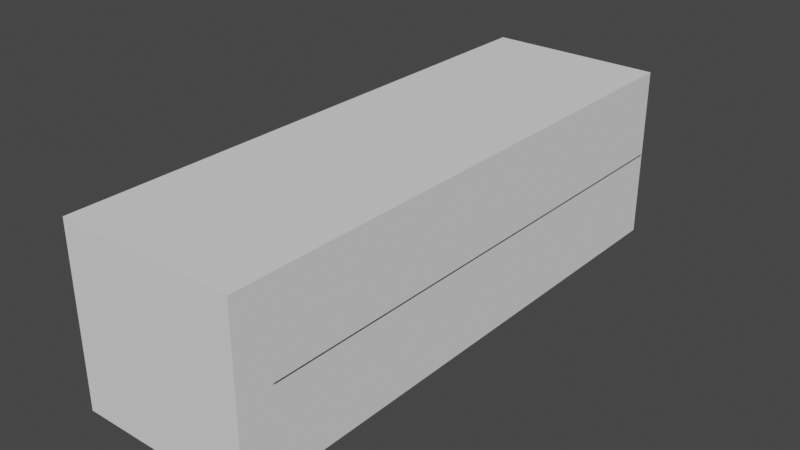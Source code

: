 # Source: Log.blend  (saved by Blender 3.4.6; exported with 4.5.12 LTS)
import bpy
from mathutils import Matrix  # noqa: F401  (used for matrix-valued properties, if any)

bpy.ops.wm.read_factory_settings(use_empty=True)
scene = bpy.context.scene
scene.name = 'Scene'

# ---- materials (node trees are filled in below, after node groups)
mat_log = bpy.data.materials.new('Log')
mat_log.use_transparent_shadow = False
mat_cuts = bpy.data.materials.new('Cuts')
mat_cuts.use_transparent_shadow = False
mat_inside = bpy.data.materials.new('Inside')
mat_inside.use_transparent_shadow = False

# ---- material node trees
mat_log.use_nodes = True; mat_log.node_tree.nodes.clear()
_N = mat_log.node_tree.nodes; _L = mat_log.node_tree.links
n0 = _N.new('ShaderNodeBsdfPrincipled'); n0.name = 'Principled BSDF'; n0.location = (10, 300)
n0.distribution = 'GGX'
n0.subsurface_method = 'RANDOM_WALK_SKIN'
n0.inputs[0].default_value = (0.1046, 0.05613, 0.0137, 1.0)
n0.inputs[3].default_value = 1.45
n0.inputs[27].default_value = (0.0, 0.0, 0.0, 1.0)
n0.inputs[28].default_value = 1.0
n1 = _N.new('ShaderNodeOutputMaterial'); n1.name = 'Material Output'; n1.location = (300, 300)
_L.new(n0.outputs[0], n1.inputs[0])
n1.is_active_output = True
mat_cuts.use_nodes = True; mat_cuts.node_tree.nodes.clear()
_N = mat_cuts.node_tree.nodes; _L = mat_cuts.node_tree.links
n0 = _N.new('ShaderNodeBsdfPrincipled'); n0.name = 'Principled BSDF'; n0.location = (10, 300)
n0.distribution = 'GGX'
n0.subsurface_method = 'RANDOM_WALK_SKIN'
n0.inputs[0].default_value = (0.1441, 0.07819, 0.01764, 1.0)
n0.inputs[3].default_value = 1.45
n0.inputs[27].default_value = (0.0, 0.0, 0.0, 1.0)
n0.inputs[28].default_value = 1.0
n1 = _N.new('ShaderNodeOutputMaterial'); n1.name = 'Material Output'; n1.location = (300, 300)
_L.new(n0.outputs[0], n1.inputs[0])
n1.is_active_output = True
mat_inside.use_nodes = True; mat_inside.node_tree.nodes.clear()
_N = mat_inside.node_tree.nodes; _L = mat_inside.node_tree.links
n0 = _N.new('ShaderNodeBsdfPrincipled'); n0.name = 'Principled BSDF'; n0.location = (10, 300)
n0.distribution = 'GGX'
n0.subsurface_method = 'RANDOM_WALK_SKIN'
n0.inputs[0].default_value = (0.305, 0.159, 0.0331, 1.0)
n0.inputs[3].default_value = 1.45
n0.inputs[27].default_value = (0.0, 0.0, 0.0, 1.0)
n0.inputs[28].default_value = 1.0
n1 = _N.new('ShaderNodeOutputMaterial'); n1.name = 'Material Output'; n1.location = (300, 300)
_L.new(n0.outputs[0], n1.inputs[0])
n1.is_active_output = True

# ---- world
world_world = bpy.data.worlds.new('World'); scene.world = world_world
world_world.use_nodes = True; world_world.node_tree.nodes.clear()
_N = world_world.node_tree.nodes; _L = world_world.node_tree.links
n0 = _N.new('ShaderNodeOutputWorld'); n0.name = 'World Output'; n0.location = (300, 300)
n1 = _N.new('ShaderNodeBackground'); n1.name = 'Background'; n1.location = (10, 300)
n1.inputs[0].default_value = (0.05088, 0.05088, 0.05088, 1.0)
_L.new(n1.outputs[0], n0.inputs[0])
n0.is_active_output = True
world_world.color = (0.05088, 0.05088, 0.05088)
world_world.use_sun_shadow = False
world_world.sun_shadow_jitter_overblur = 0.0

# ---- meshes
me_cylinder_002 = bpy.data.meshes.new('Cylinder.002')
me_cylinder_002.from_pydata([(0.003481, 1.582, 0.08053), (0.003481, -1.769, 0.08053), (0.02559, 1.582, 0.07762), (0.02559, -1.769, 0.07762), (0.04619, 1.582, 0.06909), (0.04619, -1.769, 0.06909), (0.06389, 1.582, 0.05551), (0.06389, -1.769, 0.05551), (0.07746, 1.582, 0.03782), (0.07746, -1.769, 0.03782), (0.08599, 1.582, 0.01722), (0.08599, -1.769, 0.01722), (0.08891, 1.582, -0.004893), (0.08891, -1.769, -0.004893), (0.08599, 1.582, -0.027), (0.08599, -1.769, -0.027), (0.07746, 1.582, -0.04761), (0.07746, -1.769, -0.04761), (0.06389, 1.582, -0.0653), (0.06389, -1.769, -0.0653), (0.04619, 1.582, -0.07887), (0.04619, -1.769, -0.07887), (0.02559, 1.582, -0.08741), (0.02559, -1.769, -0.08741), (0.003481, 1.582, -0.09032), (0.003481, -1.769, -0.09032), (-0.01863, 1.582, -0.08741), (-0.01863, -1.769, -0.08741), (-0.03923, 1.582, -0.07887), (-0.03923, -1.769, -0.07887), (-0.05692, 1.582, -0.0653), (-0.05692, -1.769, -0.0653), (-0.0705, 1.582, -0.04761), (-0.0705, -1.769, -0.04761), (-0.07903, 1.582, -0.027), (-0.07903, -1.769, -0.027), (-0.08195, 1.582, -0.004893), (-0.08195, -1.769, -0.004893), (-0.07903, 1.582, 0.01722), (-0.07903, -1.769, 0.01722), (-0.0705, 1.582, 0.03782), (-0.0705, -1.769, 0.03782), (-0.05692, 1.582, 0.05551), (-0.05692, -1.769, 0.05551), (-0.03923, 1.582, 0.06909), (-0.03923, -1.769, 0.06909), (-0.01863, 1.582, 0.07762), (-0.01863, -1.769, 0.07762), (0.003481, 0.9118, 0.5238), (0.003481, 0.2416, 0.5238), (0.003481, -0.4287, 0.5238), (0.003481, -1.099, 0.5238), (0.1403, -1.099, 0.5058), (0.1403, -0.4287, 0.5058), (0.1403, 0.2416, 0.5058), (0.1403, 0.9118, 0.5058), (0.2678, -1.099, 0.453), (0.2678, -0.4287, 0.453), (0.2678, 0.2416, 0.453), (0.2678, 0.9118, 0.453), (0.3773, -1.099, 0.369), (0.3773, -0.4287, 0.369), (0.3773, 0.2416, 0.369), (0.3773, 0.9118, 0.369), (0.4614, -1.099, 0.2595), (0.4614, -0.4287, 0.2595), (0.4614, 0.2416, 0.2595), (0.4614, 0.9118, 0.2595), (0.5142, -1.099, 0.1319), (0.5142, -0.4287, 0.1319), (0.5142, 0.2416, 0.1319), (0.5142, 0.9118, 0.1319), (0.5322, -1.099, -0.004893), (0.5322, -0.4287, -0.004893), (0.5322, 0.2416, -0.004893), (0.5322, 0.9118, -0.004893), (0.5142, -1.099, -0.1417), (0.5142, -0.4287, -0.1417), (0.5142, 0.2416, -0.1417), (0.5142, 0.9118, -0.1417), (0.4614, -1.099, -0.2692), (0.4614, -0.4287, -0.2692), (0.4614, 0.2416, -0.2692), (0.4614, 0.9118, -0.2692), (0.3773, -1.099, -0.3787), (0.3773, -0.4287, -0.3787), (0.3773, 0.2416, -0.3787), (0.3773, 0.9118, -0.3787), (0.2678, -1.099, -0.4628), (0.2678, -0.4287, -0.4628), (0.2678, 0.2416, -0.4628), (0.2678, 0.9118, -0.4628), (0.1403, -1.099, -0.5156), (0.1403, -0.4287, -0.5156), (0.1403, 0.2416, -0.5156), (0.1403, 0.9118, -0.5156), (0.003481, -1.099, -0.5336), (0.003481, -0.4287, -0.5336), (0.003481, 0.2416, -0.5336), (0.003481, 0.9118, -0.5336), (-0.1334, -1.099, -0.5156), (-0.1334, -0.4287, -0.5156), (-0.1334, 0.2416, -0.5156), (-0.1334, 0.9118, -0.5156), (-0.2609, -1.099, -0.4628), (-0.2609, -0.4287, -0.4628), (-0.2609, 0.2416, -0.4628), (-0.2609, 0.9118, -0.4628), (-0.3704, -1.099, -0.3787), (-0.3704, -0.4287, -0.3787), (-0.3704, 0.2416, -0.3787), (-0.3704, 0.9118, -0.3787), (-0.4544, -1.099, -0.2692), (-0.4544, -0.4287, -0.2692), (-0.4544, 0.2416, -0.2692), (-0.4544, 0.9118, -0.2692), (-0.5072, -1.099, -0.1417), (-0.5072, -0.4287, -0.1417), (-0.5072, 0.2416, -0.1417), (-0.5072, 0.9118, -0.1417), (-0.5252, -1.099, -0.004893), (-0.5252, -0.4287, -0.004893), (-0.5252, 0.2416, -0.004893), (-0.5252, 0.9118, -0.004893), (-0.5072, -1.099, 0.1319), (-0.5072, -0.4287, 0.1319), (-0.5072, 0.2416, 0.1319), (-0.5072, 0.9118, 0.1319), (-0.4544, -1.099, 0.2595), (-0.4544, -0.4287, 0.2595), (-0.4544, 0.2416, 0.2595), (-0.4544, 0.9118, 0.2595), (-0.3704, -1.099, 0.369), (-0.3704, -0.4287, 0.369), (-0.3704, 0.2416, 0.369), (-0.3704, 0.9118, 0.369), (-0.2609, -1.099, 0.453), (-0.2609, -0.4287, 0.453), (-0.2609, 0.2416, 0.453), (-0.2609, 0.9118, 0.453), (-0.1334, -1.099, 0.5058), (-0.1334, -0.4287, 0.5058), (-0.1334, 0.2416, 0.5058), (-0.1334, 0.9118, 0.5058), (0.003481, 1.582, 0.4622), (0.1244, 1.582, 0.4463), (0.1244, -1.769, 0.4463), (0.003481, -1.769, 0.4622), (0.237, 1.582, 0.3996), (0.3337, 1.582, 0.3254), (0.3337, -1.769, 0.3254), (0.408, 1.582, 0.2286), (0.408, -1.769, 0.2286), (0.4546, 1.582, 0.116), (0.4546, -1.769, 0.116), (0.4706, 1.582, -0.004893), (0.4546, -1.769, -0.1258), (0.408, 1.582, -0.2384), (0.408, -1.769, -0.2384), (0.3337, 1.582, -0.3352), (0.237, 1.582, -0.4094), (0.237, -1.769, -0.4094), (0.1244, 1.582, -0.456), (0.1244, -1.769, -0.456), (0.003481, -1.769, -0.472), (-0.1174, 1.582, -0.456), (-0.2301, -1.769, -0.4094), (-0.3268, 1.582, -0.3352), (-0.3268, -1.769, -0.3352), (-0.401, 1.582, -0.2384), (-0.401, -1.769, -0.2384), (-0.4477, 1.582, -0.1258), (-0.4636, -1.769, -0.004893), (-0.4477, 1.582, 0.116), (-0.4477, -1.769, 0.116), (-0.401, 1.582, 0.2286), (-0.401, -1.769, 0.2286), (-0.3268, 1.582, 0.3254), (-0.3268, -1.769, 0.3254), (-0.2301, 1.582, 0.3996), (-0.1174, -1.769, 0.4463), (0.003481, 1.582, 0.2722), (0.07519, 1.582, 0.2627), (0.07519, -1.769, 0.2627), (0.003481, -1.769, 0.2722), (0.142, 1.582, 0.2351), (0.142, -1.769, 0.2351), (0.1994, 1.582, 0.191), (0.1994, -1.769, 0.191), (0.2434, 1.582, 0.1336), (0.2434, -1.769, 0.1336), (0.2711, 1.582, 0.06682), (0.2711, -1.769, 0.06682), (0.2805, 1.582, -0.004893), (0.2805, -1.769, -0.004893), (0.2711, 1.582, -0.0766), (0.2711, -1.769, -0.0766), (0.2434, 1.582, -0.1434), (0.2434, -1.769, -0.1434), (0.1994, 1.582, -0.2008), (0.1994, -1.769, -0.2008), (0.142, 1.582, -0.2448), (0.142, -1.769, -0.2448), (0.07519, 1.582, -0.2725), (0.07519, -1.769, -0.2725), (0.003481, 1.582, -0.282), (0.003481, -1.769, -0.282), (-0.06823, 1.582, -0.2725), (-0.06823, -1.769, -0.2725), (-0.1351, 1.582, -0.2448), (-0.1351, -1.769, -0.2448), (-0.1924, 1.582, -0.2008), (-0.1924, -1.769, -0.2008), (-0.2365, 1.582, -0.1434), (-0.2365, -1.769, -0.1434), (-0.2641, 1.582, -0.0766), (-0.2641, -1.769, -0.0766), (-0.2736, 1.582, -0.004893), (-0.2736, -1.769, -0.004893), (-0.2641, 1.582, 0.06682), (-0.2641, -1.769, 0.06682), (-0.2365, 1.582, 0.1336), (-0.2365, -1.769, 0.1336), (-0.1924, 1.582, 0.191), (-0.1924, -1.769, 0.191), (-0.1351, 1.582, 0.2351), (-0.1351, -1.769, 0.2351), (-0.06823, 1.582, 0.2627), (-0.06823, -1.769, 0.2627), (0.2678, -1.558, 0.453), (0.5322, -1.555, -0.004893), (0.3773, -1.508, -0.3787), (-0.1334, -1.548, -0.5156), (-0.5072, -1.477, -0.1417), (-0.2609, -1.556, 0.453), (0.003481, -1.672, 0.5238), (0.4614, -1.669, 0.2595), (-0.3704, -1.675, -0.3787), (-0.4544, -1.659, 0.2595), (-0.1334, 1.358, 0.5058), (-0.5252, 1.376, -0.004893), (-0.4544, 1.458, 0.2595), (0.2678, 1.429, 0.453), (0.4614, 1.447, 0.2595), (0.5142, 1.37, -0.1417), (0.3773, 1.496, -0.3787), (0.003481, 1.381, -0.5336), (-0.2609, 1.301, -0.4628), (-0.4544, 1.488, -0.2692), (0.08541, 1.582, 0.3009), (0.003481, 1.582, 0.3116), (0.1617, 1.582, 0.2692), (0.2273, 1.582, 0.2189), (0.2776, 1.582, 0.1534), (0.3092, 1.582, 0.07703), (0.32, 1.582, -0.004893), (0.2776, 1.582, -0.1632), (0.2273, 1.582, -0.2287), (0.1617, 1.582, -0.279), (0.08541, 1.582, -0.3106), (-0.07845, 1.582, -0.3106), (-0.2203, 1.582, -0.2287), (-0.2706, 1.582, -0.1632), (-0.3023, 1.582, -0.08682), (-0.3023, 1.582, 0.07703), (-0.2706, 1.582, 0.1534), (-0.2203, 1.582, 0.2189), (-0.1548, 1.582, 0.2692), (-0.07845, 1.582, 0.3009), (0.3092, 1.582, -0.08682), (0.003481, 1.582, -0.3214), (-0.1548, 1.582, -0.279), (-0.3131, 1.582, -0.004893), (0.003481, 1.582, 0.5136), (0.003481, 1.572, 0.5238), (0.1403, 1.572, 0.5058), (0.1377, 1.582, 0.496), (0.1403, -1.759, 0.5058), (0.1377, -1.769, 0.496), (0.3773, 1.572, 0.369), (0.3701, 1.582, 0.3618), (0.3701, -1.769, 0.3618), (0.3773, -1.759, 0.369), (0.5043, 1.582, 0.1293), (0.5142, 1.572, 0.1319), (0.5142, -1.759, 0.1319), (0.5043, -1.769, 0.1293), (0.5322, 1.572, -0.004893), (0.522, 1.582, -0.004893), (0.5142, -1.759, -0.1417), (0.5043, -1.769, -0.1391), (0.4614, 1.572, -0.2692), (0.4525, 1.582, -0.2642), (0.4525, -1.769, -0.2642), (0.4614, -1.759, -0.2692), (0.2627, 1.582, -0.4539), (0.2678, 1.572, -0.4628), (0.2678, -1.759, -0.4628), (0.2627, -1.769, -0.4539), (0.1403, 1.572, -0.5156), (0.1377, 1.582, -0.5057), (0.1377, -1.769, -0.5057), (0.1403, -1.759, -0.5156), (0.003481, -1.769, -0.5234), (0.003481, -1.759, -0.5336), (-0.1334, 1.572, -0.5156), (-0.1307, 1.582, -0.5057), (-0.2558, -1.769, -0.4539), (-0.2609, -1.759, -0.4628), (-0.3704, 1.572, -0.3787), (-0.3632, 1.582, -0.3715), (-0.4544, -1.759, -0.2692), (-0.4456, -1.769, -0.2642), (-0.4974, 1.582, -0.1391), (-0.5072, 1.572, -0.1417), (-0.5252, -1.759, -0.004893), (-0.515, -1.769, -0.004893), (-0.5072, 1.572, 0.1319), (-0.4974, 1.582, 0.1293), (-0.4974, -1.769, 0.1293), (-0.5072, -1.759, 0.1319), (-0.3632, 1.582, 0.3618), (-0.3704, 1.572, 0.369), (-0.3704, -1.759, 0.369), (-0.3632, -1.769, 0.3618), (-0.2609, 1.572, 0.453), (-0.2558, 1.582, 0.4442), (-0.1307, -1.769, 0.496), (-0.1334, -1.759, 0.5058), (0.2436, -1.769, 0.4109), (0.2305, -1.769, 0.3884), (0.3423, -1.769, -0.3437), (0.3253, -1.769, -0.3267), (-0.1208, -1.769, -0.4684), (-0.1141, -1.769, -0.4438), (0.3181, -1.769, 0.4017), (0.3183, -1.759, 0.4143), (0.1983, -1.769, 0.4708), (0.2091, -1.759, 0.4773), (0.4836, -1.769, -0.004864), (0.4577, -1.769, -0.004893), (0.5128, -1.769, -0.07488), (0.5238, -1.759, -0.06885), (0.5128, -1.769, 0.06509), (0.5238, -1.759, 0.05907), (0.3029, -1.769, -0.4231), (0.3145, -1.759, -0.427), (0.4217, -1.769, -0.3044), (0.4256, -1.759, -0.3159), (-0.1979, -1.769, -0.4779), (-0.195, -1.759, -0.4901), (-0.05864, -1.769, -0.5152), (-0.06722, -1.759, -0.5243), (-0.4589, -1.769, -0.1288), (-0.4366, -1.769, -0.1228), (-0.5097, -1.769, -0.04572), (-0.5188, -1.759, -0.05343), (-0.4613, -1.769, -0.2261), (-0.4731, -1.759, -0.224), (-0.2236, -1.769, 0.3885), (-0.2366, -1.769, 0.4109), (-0.1908, -1.769, 0.4711), (-0.2016, -1.759, 0.4776), (-0.3115, -1.769, 0.4014), (-0.3118, -1.759, 0.4139), (0.03714, -1.769, 0.5092), (0.0308, -1.759, 0.5202), (-0.03018, -1.769, 0.5092), (-0.02384, -1.759, 0.5202), (0.003481, -1.769, 0.5067), (0.003481, -1.769, 0.4797), (0.4224, -1.769, 0.237), (0.4458, -1.769, 0.2505), (0.4659, -1.769, 0.2222), (0.4722, -1.759, 0.2332), (0.4313, -1.769, 0.282), (0.4441, -1.759, 0.282), (-0.3398, -1.769, -0.3482), (-0.3589, -1.769, -0.3673), (-0.3833, -1.769, -0.3453), (-0.3866, -1.759, -0.3576), (-0.3369, -1.769, -0.3917), (-0.3492, -1.759, -0.395), (-0.4126, -1.769, 0.2353), (-0.436, -1.769, 0.2489), (-0.4224, -1.769, 0.2846), (-0.4351, -1.759, 0.2846), (-0.4601, -1.769, 0.2192), (-0.4665, -1.759, 0.2302), (-0.1987, 1.582, 0.4678), (-0.1959, 1.572, 0.4799), (-0.05774, 1.582, 0.5056), (-0.06626, 1.572, 0.5146), (-0.1207, 1.582, 0.4586), (-0.1141, 1.582, 0.4341), (-0.5061, 1.582, -0.07243), (-0.5171, 1.572, -0.06628), (-0.5061, 1.582, 0.06265), (-0.5171, 1.572, 0.05649), (-0.4769, 1.582, -0.004893), (-0.4505, 1.582, -0.004893), (-0.4617, 1.582, 0.2153), (-0.4681, 1.572, 0.2263), (-0.4198, 1.582, 0.2879), (-0.4326, 1.572, 0.2879), (-0.4324, 1.582, 0.2468), (-0.409, 1.582, 0.2332), (0.2152, 1.582, 0.4638), (0.2262, 1.572, 0.4702), (0.3036, 1.582, 0.4128), (0.3036, 1.572, 0.4256), (0.2506, 1.582, 0.423), (0.237, 1.582, 0.3996), (0.4246, 1.582, 0.2908), (0.4373, 1.572, 0.2908), (0.4701, 1.582, 0.212), (0.4765, 1.572, 0.223), (0.4362, 1.582, 0.245), (0.4128, 1.582, 0.2314), (0.5135, 1.582, -0.06976), (0.5225, 1.572, -0.07846), (0.4776, 1.582, -0.2037), (0.4897, 1.572, -0.2007), (0.4673, 1.582, -0.1292), (0.4422, 1.582, -0.1224), (0.3885, 1.582, -0.3475), (0.3919, 1.572, -0.3598), (0.3461, 1.582, -0.3899), (0.3584, 1.572, -0.3933), (0.3679, 1.582, -0.3693), (0.3487, 1.582, -0.3502), (0.06951, 1.582, -0.5147), (0.06326, 1.572, -0.5257), (-0.06255, 1.582, -0.5147), (-0.0563, 1.572, -0.5257), (0.003477, 1.582, -0.4854), (0.003481, 1.582, -0.4587), (-0.1719, 1.582, -0.4887), (-0.1818, 1.572, -0.4955), (-0.3278, 1.582, -0.3987), (-0.3287, 1.572, -0.4107), (-0.2359, 1.582, -0.4195), (-0.2243, 1.582, -0.3993), (-0.4256, 1.582, -0.2902), (-0.4383, 1.572, -0.2902), (-0.4581, 1.582, -0.2339), (-0.4645, 1.572, -0.2449), (-0.4406, 1.582, -0.2613), (-0.4172, 1.582, -0.2478)], [], [(183, 186, 330, 146), (60, 282, 376, 236, 64), (147, 146, 278, 365, 370), (287, 75, 79, 244, 420), (416, 243, 67, 71, 284), (76, 289, 294, 80), (152, 154, 286, 373, 371), (72, 230, 342, 289, 76), (88, 297, 302, 92), (158, 332, 347, 293), (84, 231, 346, 297, 88), (96, 304, 352, 232, 100), (104, 308, 382, 237, 108), (164, 334, 351, 303), (314, 119, 123, 240, 396), (309, 111, 115, 248, 444), (120, 315, 320, 124), (168, 170, 312, 379, 377), (116, 233, 356, 315, 120), (325, 139, 143, 239, 390), (174, 176, 383, 387, 319), (140, 328, 368, 235, 51), (3, 1, 47, 45, 43, 41, 39, 37, 35, 33, 31, 29, 27, 25, 23, 21, 19, 17, 15, 13, 11, 9, 7, 5), (176, 178, 324, 385, 383), (359, 180, 327, 361), (0, 2, 4, 6, 8, 10, 12, 14, 16, 18, 20, 22, 24, 26, 28, 30, 32, 34, 36, 38, 40, 42, 44, 46), (392, 239, 143, 48, 274), (143, 142, 49, 48), (142, 141, 50, 49), (141, 140, 51, 50), (275, 55, 59, 242, 408), (139, 138, 142, 143), (138, 137, 141, 142), (137, 136, 140, 141), (179, 177, 321, 326), (135, 134, 138, 139), (134, 133, 137, 138), (133, 132, 136, 137), (128, 238, 386, 323, 132), (131, 130, 134, 135), (130, 129, 133, 134), (129, 128, 132, 133), (322, 135, 139, 325), (127, 126, 130, 131), (126, 125, 129, 130), (125, 124, 128, 129), (398, 240, 123, 127, 317), (123, 122, 126, 127), (122, 121, 125, 126), (121, 120, 124, 125), (175, 173, 318, 401, 406), (119, 118, 122, 123), (118, 117, 121, 122), (117, 116, 120, 121), (400, 171, 313, 395), (115, 114, 118, 119), (114, 113, 117, 118), (113, 112, 116, 117), (172, 174, 319, 316), (111, 110, 114, 115), (110, 109, 113, 114), (109, 108, 112, 113), (440, 247, 107, 111, 309), (107, 106, 110, 111), (106, 105, 109, 110), (105, 104, 108, 109), (169, 167, 310, 443, 448), (103, 102, 106, 107), (102, 101, 105, 106), (101, 100, 104, 105), (434, 246, 99, 103, 305), (99, 98, 102, 103), (98, 97, 101, 102), (97, 96, 100, 101), (442, 165, 306, 437), (95, 94, 98, 99), (94, 93, 97, 98), (93, 92, 96, 97), (162, 160, 295, 300), (91, 90, 94, 95), (90, 89, 93, 94), (89, 88, 92, 93), (161, 163, 301, 298), (87, 86, 90, 91), (86, 85, 89, 90), (85, 84, 88, 89), (296, 91, 95, 299), (83, 82, 86, 87), (82, 81, 85, 86), (81, 80, 84, 85), (422, 244, 79, 83, 291), (79, 78, 82, 83), (78, 77, 81, 82), (77, 76, 80, 81), (159, 157, 292, 425, 430), (75, 74, 78, 79), (74, 73, 77, 78), (73, 72, 76, 77), (155, 153, 283, 288), (71, 70, 74, 75), (70, 69, 73, 74), (69, 68, 72, 73), (64, 236, 374, 285, 68), (67, 66, 70, 71), (66, 65, 69, 70), (65, 64, 68, 69), (284, 71, 75, 287), (63, 62, 66, 67), (62, 61, 65, 66), (61, 60, 64, 65), (410, 242, 59, 63, 279), (59, 58, 62, 63), (58, 57, 61, 62), (57, 56, 60, 61), (151, 149, 280, 413, 418), (55, 54, 58, 59), (54, 53, 57, 58), (53, 52, 56, 57), (144, 394, 391, 273), (48, 49, 54, 55), (49, 50, 53, 54), (50, 51, 52, 53), (274, 48, 55, 275), (146, 330, 337, 278), (148, 145, 276, 407, 412), (150, 152, 371, 375, 281), (149, 148, 412, 409, 280), (154, 340, 343, 286), (153, 151, 418, 415, 283), (291, 83, 87, 245, 426), (424, 155, 288, 419), (340, 156, 290, 341), (157, 424, 421, 292), (299, 95, 99, 246, 432), (160, 159, 430, 427, 295), (332, 161, 298, 345), (436, 162, 300, 431), (92, 302, 304, 96), (166, 168, 377, 381, 307), (165, 436, 433, 306), (170, 354, 357, 312), (167, 442, 439, 310), (317, 127, 131, 241, 402), (171, 169, 448, 445, 313), (354, 172, 316, 355), (173, 400, 397, 318), (178, 359, 363, 324), (177, 175, 406, 403, 321), (180, 147, 370, 367, 327), (394, 179, 326, 389), (249, 250, 144, 145), (184, 183, 146, 147), (251, 249, 145, 148), (186, 188, 150, 330), (252, 251, 148, 149), (329, 336, 229, 338), (253, 252, 149, 151), (188, 190, 152, 150), (254, 253, 151, 153), (190, 192, 154, 152), (255, 254, 153, 155), (339, 342, 230, 344), (429, 426, 245, 428), (192, 194, 340, 154), (269, 255, 155, 424), (196, 198, 158, 156), (257, 256, 157, 159), (200, 202, 161, 332), (258, 257, 159, 160), (331, 346, 231, 348), (259, 258, 160, 162), (202, 204, 163, 161), (441, 438, 247, 440), (204, 206, 164, 163), (270, 259, 162, 436), (208, 210, 166, 334), (261, 271, 442, 167), (333, 350, 232, 352), (447, 444, 248, 446), (210, 212, 168, 166), (262, 261, 167, 169), (212, 214, 170, 168), (263, 262, 169, 171), (353, 356, 233, 358), (264, 272, 400, 173), (214, 216, 354, 170), (405, 402, 241, 404), (218, 220, 174, 172), (265, 264, 173, 175), (220, 222, 176, 174), (266, 265, 175, 177), (222, 224, 178, 176), (267, 266, 177, 179), (226, 228, 180, 359), (250, 268, 394, 144), (369, 366, 235, 368), (399, 396, 240, 398), (228, 184, 147, 180), (2, 0, 181, 182), (1, 3, 183, 184), (4, 2, 182, 185), (3, 5, 186, 183), (6, 4, 185, 187), (5, 7, 188, 186), (8, 6, 187, 189), (7, 9, 190, 188), (10, 8, 189, 191), (9, 11, 192, 190), (12, 10, 191, 193), (11, 13, 194, 192), (14, 12, 193, 195), (13, 15, 196, 194), (16, 14, 195, 197), (15, 17, 198, 196), (18, 16, 197, 199), (17, 19, 200, 198), (20, 18, 199, 201), (19, 21, 202, 200), (22, 20, 201, 203), (21, 23, 204, 202), (24, 22, 203, 205), (23, 25, 206, 204), (26, 24, 205, 207), (25, 27, 208, 206), (28, 26, 207, 209), (27, 29, 210, 208), (30, 28, 209, 211), (29, 31, 212, 210), (32, 30, 211, 213), (31, 33, 214, 212), (34, 32, 213, 215), (33, 35, 216, 214), (36, 34, 215, 217), (35, 37, 218, 216), (38, 36, 217, 219), (37, 39, 220, 218), (40, 38, 219, 221), (39, 41, 222, 220), (42, 40, 221, 223), (41, 43, 224, 222), (44, 42, 223, 225), (43, 45, 226, 224), (46, 44, 225, 227), (45, 47, 228, 226), (0, 46, 227, 181), (47, 1, 184, 228), (198, 200, 332, 158), (52, 277, 338, 229, 56), (216, 218, 172, 354), (68, 285, 344, 230, 72), (206, 208, 334, 164), (428, 245, 87, 91, 296), (194, 196, 156, 340), (305, 103, 107, 247, 438), (360, 362, 234, 364), (112, 311, 358, 233, 116), (224, 226, 359, 178), (132, 323, 364, 234, 136), (372, 374, 236, 376), (279, 63, 67, 243, 414), (378, 380, 237, 382), (330, 150, 281, 335), (384, 386, 238, 388), (334, 166, 307, 349), (393, 390, 239, 392), (404, 241, 131, 135, 322), (268, 267, 179, 394), (136, 234, 362, 328, 140), (411, 408, 242, 410), (446, 248, 115, 119, 314), (272, 263, 171, 400), (124, 320, 388, 238, 128), (51, 235, 366, 277, 52), (271, 260, 165, 442), (56, 229, 336, 282, 60), (260, 270, 436, 165), (156, 158, 293, 290), (435, 432, 246, 434), (80, 294, 348, 231, 84), (256, 269, 424, 157), (163, 164, 303, 301), (423, 420, 244, 422), (100, 232, 350, 308, 104), (417, 414, 243, 416), (108, 237, 380, 311, 112), (181, 227, 268, 250), (227, 225, 267, 268), (225, 223, 266, 267), (223, 221, 265, 266), (221, 219, 264, 265), (219, 217, 272, 264), (217, 215, 263, 272), (215, 213, 262, 263), (213, 211, 261, 262), (211, 209, 271, 261), (209, 207, 260, 271), (207, 205, 270, 260), (205, 203, 259, 270), (203, 201, 258, 259), (201, 199, 257, 258), (199, 197, 256, 257), (197, 195, 269, 256), (195, 193, 255, 269), (193, 191, 254, 255), (191, 189, 253, 254), (189, 187, 252, 253), (187, 185, 251, 252), (185, 182, 249, 251), (182, 181, 250, 249), (274, 275, 276, 273), (284, 287, 288, 283), (294, 289, 290, 293), (296, 299, 300, 295), (302, 297, 298, 301), (304, 302, 301, 303), (320, 315, 316, 319), (322, 325, 326, 321), (338, 277, 278, 337), (335, 281, 282, 336), (343, 340, 339, 344), (340, 341, 342, 339), (344, 285, 286, 343), (341, 290, 289, 342), (348, 294, 293, 347), (345, 298, 297, 346), (352, 304, 303, 351), (349, 307, 308, 350), (357, 354, 353, 358), (354, 355, 356, 353), (358, 311, 312, 357), (355, 316, 315, 356), (363, 359, 360, 364), (359, 361, 362, 360), (364, 323, 324, 363), (361, 327, 328, 362), (370, 365, 366, 369), (367, 370, 369, 368), (277, 366, 365, 278), (327, 367, 368, 328), (375, 371, 372, 376), (371, 373, 374, 372), (376, 282, 281, 375), (373, 286, 285, 374), (381, 377, 378, 382), (377, 379, 380, 378), (382, 308, 307, 381), (379, 312, 311, 380), (387, 383, 384, 388), (383, 385, 386, 384), (388, 320, 319, 387), (385, 324, 323, 386), (394, 389, 390, 393), (391, 394, 393, 392), (325, 390, 389, 326), (273, 391, 392, 274), (337, 330, 329, 338), (330, 335, 336, 329), (347, 332, 331, 348), (332, 345, 346, 331), (351, 334, 333, 352), (334, 349, 350, 333), (400, 395, 396, 399), (397, 400, 399, 398), (314, 396, 395, 313), (318, 397, 398, 317), (406, 401, 402, 405), (403, 406, 405, 404), (317, 402, 401, 318), (321, 403, 404, 322), (412, 407, 408, 411), (409, 412, 411, 410), (275, 408, 407, 276), (280, 409, 410, 279), (418, 413, 414, 417), (415, 418, 417, 416), (279, 414, 413, 280), (283, 415, 416, 284), (424, 419, 420, 423), (421, 424, 423, 422), (287, 420, 419, 288), (292, 421, 422, 291), (430, 425, 426, 429), (427, 430, 429, 428), (291, 426, 425, 292), (295, 427, 428, 296), (436, 431, 432, 435), (433, 436, 435, 434), (299, 432, 431, 300), (306, 433, 434, 305), (442, 437, 438, 441), (439, 442, 441, 440), (305, 438, 437, 306), (310, 439, 440, 309), (448, 443, 444, 447), (445, 448, 447, 446), (309, 444, 443, 310), (313, 445, 446, 314), (145, 144, 273, 276)])
me_cylinder_002.polygons.foreach_set('material_index', [2, 0, 0, 0, 0, 0, 0, 0, 0, 0, 0, 0, 0, 0, 0, 0, 0, 0, 0, 0, 0, 0, 2, 0, 0, 2, 0, 0, 0, 0, 0, 0, 0, 0, 0, 0, 0, 0, 0, 0, 0, 0, 0, 0, 0, 0, 0, 0, 0, 0, 0, 0, 0, 0, 0, 0, 0, 0, 0, 0, 0, 0, 0, 0, 0, 0, 0, 0, 0, 0, 0, 0, 0, 0, 0, 0, 0, 0, 0, 0, 0, 0, 0, 0, 0, 0, 0, 0, 0, 0, 0, 0, 0, 0, 0, 0, 0, 0, 0, 0, 0, 0, 0, 0, 0, 0, 0, 0, 0, 0, 0, 0, 0, 0, 0, 0, 0, 0, 0, 0, 0, 0, 0, 0, 0, 0, 0, 0, 0, 0, 0, 0, 0, 0, 0, 0, 0, 0, 0, 0, 0, 0, 0, 0, 0, 0, 0, 0, 0, 0, 2, 2, 2, 2, 2, 1, 2, 2, 2, 2, 2, 1, 1, 2, 2, 2, 2, 2, 2, 1, 2, 2, 1, 2, 2, 2, 2, 1, 1, 2, 2, 2, 2, 1, 2, 2, 1, 2, 2, 2, 2, 2, 2, 2, 2, 1, 1, 2, 2, 2, 2, 2, 2, 2, 2, 2, 2, 2, 2, 2, 2, 2, 2, 2, 2, 2, 2, 2, 2, 2, 2, 2, 2, 2, 2, 2, 2, 2, 2, 2, 2, 2, 2, 2, 2, 2, 2, 2, 2, 2, 2, 2, 2, 2, 2, 2, 2, 0, 2, 0, 2, 0, 2, 0, 1, 0, 2, 0, 1, 0, 1, 0, 1, 0, 1, 0, 2, 0, 1, 0, 2, 0, 0, 2, 0, 2, 0, 1, 0, 2, 0, 1, 0, 1, 0, 2, 2, 2, 2, 2, 2, 2, 2, 2, 2, 2, 2, 2, 2, 2, 2, 2, 2, 2, 2, 2, 2, 2, 2, 0, 0, 0, 0, 0, 0, 0, 0, 0, 0, 0, 0, 0, 0, 0, 0, 0, 0, 0, 0, 0, 0, 0, 0, 0, 0, 0, 0, 0, 0, 0, 0, 0, 0, 0, 0, 0, 0, 0, 0, 0, 0, 0, 0, 0, 0, 0, 0, 0, 0, 0, 0, 0, 0, 0, 0, 0, 0, 0, 0, 0, 0, 0, 0, 0, 0, 0, 0, 0, 0, 0, 0, 0, 0, 0, 0, 0, 0, 0, 0, 0, 0, 0, 0, 0, 0, 0, 0, 0])
_uv = me_cylinder_002.uv_layers.new(name='UVMap')
_uv.uv.foreach_set('vector', [0.2826, 0.3715, 0.3129, 0.3589, 0.3531, 0.4285, 0.3049, 0.4548, 0.875, 0.9, 0.875, 0.9985, 0.8419, 0.9985, 0.8333, 0.9851, 0.8333, 0.9, 0.25, 0.462, 0.3049, 0.4548, 0.3109, 0.4774, 0.2653, 0.4834, 0.25, 0.47, 0.75, 0.5015, 0.75, 0.6, 0.7083, 0.6, 0.7083, 0.5317, 0.7276, 0.5015, 0.8214, 0.5015, 0.8333, 0.5202, 0.8333, 0.6, 0.7917, 0.6, 0.7917, 0.5015, 0.7083, 0.9, 0.7083, 0.9985, 0.6667, 0.9985, 0.6667, 0.9, 0.4336, 0.356, 0.4548, 0.3049, 0.4774, 0.3109, 0.4599, 0.3531, 0.4402, 0.3598, 0.75, 0.9, 0.75, 0.968, 0.7305, 0.9985, 0.7083, 0.9985, 0.7083, 0.9, 0.5833, 0.9, 0.5833, 0.9985, 0.5417, 0.9985, 0.5417, 0.9, 0.4336, 0.144, 0.3961, 0.1039, 0.4398, 0.1141, 0.4538, 0.1323, 0.625, 0.9, 0.625, 0.961, 0.6011, 0.9985, 0.5833, 0.9985, 0.5833, 0.9, 0.5, 0.9, 0.5, 0.9985, 0.4785, 0.9985, 0.4583, 0.967, 0.4583, 0.9, 0.4167, 0.9, 0.4167, 0.9985, 0.3831, 0.9985, 0.375, 0.9859, 0.375, 0.9, 0.25, 0.03798, 0.1966, 0.05075, 0.2218, 0.01834, 0.25, 0.01463, 0.2917, 0.5015, 0.2917, 0.6, 0.25, 0.6, 0.25, 0.5308, 0.2687, 0.5015, 0.375, 0.5015, 0.375, 0.6, 0.3333, 0.6, 0.3333, 0.514, 0.3413, 0.5015, 0.25, 0.9, 0.25, 0.9985, 0.2083, 0.9985, 0.2083, 0.9, 0.1001, 0.1001, 0.06639, 0.144, 0.04616, 0.1323, 0.07443, 0.09548, 0.09418, 0.09418, 0.2917, 0.9, 0.2917, 0.9564, 0.2648, 0.9985, 0.25, 0.9985, 0.25, 0.9, 0.08333, 0.5015, 0.08333, 0.6, 0.04167, 0.6, 0.04167, 0.5335, 0.0621, 0.5015, 0.04521, 0.3049, 0.06639, 0.356, 0.06114, 0.359, 0.03954, 0.3517, 0.02265, 0.3109, 0.04167, 0.9, 0.04167, 0.9985, 0.008319, 0.9985, -1.863e-07, 0.9855, -1.863e-07, 0.9, 0.26, 0.2875, 0.25, 0.2888, 0.24, 0.2875, 0.2306, 0.2836, 0.2226, 0.2774, 0.2164, 0.2694, 0.2125, 0.26, 0.2112, 0.25, 0.2125, 0.24, 0.2164, 0.2306, 0.2226, 0.2226, 0.2306, 0.2164, 0.24, 0.2125, 0.25, 0.2112, 0.26, 0.2125, 0.2694, 0.2164, 0.2774, 0.2226, 0.2836, 0.2306, 0.2875, 0.24, 0.2888, 0.25, 0.2875, 0.26, 0.2836, 0.2694, 0.2774, 0.2774, 0.2694, 0.2836, 0.06639, 0.356, 0.1001, 0.3999, 0.08357, 0.4164, 0.05669, 0.3814, 0.06114, 0.359, 0.1469, 0.4285, 0.1951, 0.4548, 0.1891, 0.4774, 0.1618, 0.466, 0.75, 0.2888, 0.76, 0.2875, 0.7694, 0.2836, 0.7774, 0.2774, 0.7836, 0.2694, 0.7875, 0.26, 0.7888, 0.25, 0.7875, 0.24, 0.7836, 0.2306, 0.7774, 0.2226, 0.7694, 0.2164, 0.76, 0.2125, 0.75, 0.2112, 0.74, 0.2125, 0.7306, 0.2164, 0.7226, 0.2226, 0.7164, 0.2306, 0.7125, 0.24, 0.7112, 0.25, 0.7125, 0.26, 0.7164, 0.2694, 0.7226, 0.2774, 0.7306, 0.2836, 0.74, 0.2875, 0.02124, 0.5015, 0.04167, 0.5335, 0.04167, 0.6, -1.863e-07, 0.6, -1.863e-07, 0.5015, 0.04167, 0.6, 0.04167, 0.7, -1.863e-07, 0.7, -1.863e-07, 0.6, 0.04167, 0.7, 0.04167, 0.8, -1.863e-07, 0.8, -1.863e-07, 0.7, 0.04167, 0.8, 0.04167, 0.9, -1.863e-07, 0.9, -1.863e-07, 0.8, 0.9583, 0.5015, 0.9583, 0.6, 0.9167, 0.6, 0.9167, 0.5228, 0.9303, 0.5015, 0.08333, 0.6, 0.08333, 0.7, 0.04167, 0.7, 0.04167, 0.6, 0.08333, 0.7, 0.08333, 0.8, 0.04167, 0.8, 0.04167, 0.7, 0.08333, 0.8, 0.08333, 0.9, 0.04167, 0.9, 0.04167, 0.8, 0.644, 0.4336, 0.6001, 0.3999, 0.5836, 0.4164, 0.6323, 0.4538, 0.125, 0.6, 0.125, 0.7, 0.08333, 0.7, 0.08333, 0.6, 0.125, 0.7, 0.125, 0.8, 0.08333, 0.8, 0.08333, 0.7, 0.125, 0.8, 0.125, 0.9, 0.08333, 0.9, 0.08333, 0.8, 0.1667, 0.9, 0.1667, 0.9835, 0.1571, 0.9985, 0.125, 0.9985, 0.125, 0.9, 0.1667, 0.6, 0.1667, 0.7, 0.125, 0.7, 0.125, 0.6, 0.1667, 0.7, 0.1667, 0.8, 0.125, 0.8, 0.125, 0.7, 0.1667, 0.8, 0.1667, 0.9, 0.125, 0.9, 0.125, 0.8, 0.125, 0.5015, 0.125, 0.6, 0.08333, 0.6, 0.08333, 0.5015, 0.2083, 0.6, 0.2083, 0.7, 0.1667, 0.7, 0.1667, 0.6, 0.2083, 0.7, 0.2083, 0.8, 0.1667, 0.8, 0.1667, 0.7, 0.2083, 0.8, 0.2083, 0.9, 0.1667, 0.9, 0.1667, 0.8, 0.2313, 0.5015, 0.25, 0.5308, 0.25, 0.6, 0.2083, 0.6, 0.2083, 0.5015, 0.25, 0.6, 0.25, 0.7, 0.2083, 0.7, 0.2083, 0.6, 0.25, 0.7, 0.25, 0.8, 0.2083, 0.8, 0.2083, 0.7, 0.25, 0.8, 0.25, 0.9, 0.2083, 0.9, 0.2083, 0.8, 0.5664, 0.356, 0.5452, 0.3049, 0.5226, 0.3109, 0.5388, 0.35, 0.5628, 0.3581, 0.2917, 0.6, 0.2917, 0.7, 0.25, 0.7, 0.25, 0.6, 0.2917, 0.7, 0.2917, 0.8, 0.25, 0.8, 0.25, 0.7, 0.2917, 0.8, 0.2917, 0.9, 0.25, 0.9, 0.25, 0.8, 0.5439, 0.25, 0.5452, 0.1951, 0.5226, 0.1891, 0.5187, 0.2193, 0.3333, 0.6, 0.3333, 0.7, 0.2917, 0.7, 0.2917, 0.6, 0.3333, 0.7, 0.3333, 0.8, 0.2917, 0.8, 0.2917, 0.7, 0.3333, 0.8, 0.3333, 0.9, 0.2917, 0.9, 0.2917, 0.8, 0.03798, 0.25, 0.04521, 0.3049, 0.02265, 0.3109, 0.01463, 0.25, 0.375, 0.6, 0.375, 0.7, 0.3333, 0.7, 0.3333, 0.6, 0.375, 0.7, 0.375, 0.8, 0.3333, 0.8, 0.3333, 0.7, 0.375, 0.8, 0.375, 0.9, 0.3333, 0.9, 0.3333, 0.8, 0.3908, 0.5015, 0.4167, 0.5419, 0.4167, 0.6, 0.375, 0.6, 0.375, 0.5015, 0.4167, 0.6, 0.4167, 0.7, 0.375, 0.7, 0.375, 0.6, 0.4167, 0.7, 0.4167, 0.8, 0.375, 0.8, 0.375, 0.7, 0.4167, 0.8, 0.4167, 0.9, 0.375, 0.9, 0.375, 0.8, 0.5664, 0.144, 0.6001, 0.1001, 0.5836, 0.08357, 0.5552, 0.1205, 0.5591, 0.1398, 0.4583, 0.6, 0.4583, 0.7, 0.4167, 0.7, 0.4167, 0.6, 0.4583, 0.7, 0.4583, 0.8, 0.4167, 0.8, 0.4167, 0.7, 0.4583, 0.8, 0.4583, 0.9, 0.4167, 0.9, 0.4167, 0.8, 0.4818, 0.5015, 0.5, 0.53, 0.5, 0.6, 0.4583, 0.6, 0.4583, 0.5015, 0.5, 0.6, 0.5, 0.7, 0.4583, 0.7, 0.4583, 0.6, 0.5, 0.7, 0.5, 0.8, 0.4583, 0.8, 0.4583, 0.7, 0.5, 0.8, 0.5, 0.9, 0.4583, 0.9, 0.4583, 0.8, 0.6466, 0.07096, 0.6951, 0.04521, 0.6891, 0.02265, 0.6704, 0.0304, 0.5417, 0.6, 0.5417, 0.7, 0.5, 0.7, 0.5, 0.6, 0.5417, 0.7, 0.5417, 0.8, 0.5, 0.8, 0.5, 0.7, 0.5417, 0.8, 0.5417, 0.9, 0.5, 0.9, 0.5, 0.8, 0.8049, 0.04521, 0.856, 0.06639, 0.8677, 0.04616, 0.8109, 0.02265, 0.5833, 0.6, 0.5833, 0.7, 0.5417, 0.7, 0.5417, 0.6, 0.5833, 0.7, 0.5833, 0.8, 0.5417, 0.8, 0.5417, 0.7, 0.5833, 0.8, 0.5833, 0.9, 0.5417, 0.9, 0.5417, 0.8, 0.356, 0.06639, 0.3049, 0.04521, 0.3109, 0.02265, 0.3677, 0.04616, 0.625, 0.6, 0.625, 0.7, 0.5833, 0.7, 0.5833, 0.6, 0.625, 0.7, 0.625, 0.8, 0.5833, 0.8, 0.5833, 0.7, 0.625, 0.8, 0.625, 0.9, 0.5833, 0.9, 0.5833, 0.8, 0.5833, 0.5015, 0.5833, 0.6, 0.5417, 0.6, 0.5417, 0.5015, 0.6667, 0.6, 0.6667, 0.7, 0.625, 0.7, 0.625, 0.6, 0.6667, 0.7, 0.6667, 0.8, 0.625, 0.8, 0.625, 0.7, 0.6667, 0.8, 0.6667, 0.9, 0.625, 0.9, 0.625, 0.8, 0.6891, 0.5015, 0.7083, 0.5317, 0.7083, 0.6, 0.6667, 0.6, 0.6667, 0.5015, 0.7083, 0.6, 0.7083, 0.7, 0.6667, 0.7, 0.6667, 0.6, 0.7083, 0.7, 0.7083, 0.8, 0.6667, 0.8, 0.6667, 0.7, 0.7083, 0.8, 0.7083, 0.9, 0.6667, 0.9, 0.6667, 0.8, 0.8999, 0.1001, 0.9336, 0.144, 0.9538, 0.1323, 0.9248, 0.09446, 0.9067, 0.09327, 0.75, 0.6, 0.75, 0.7, 0.7083, 0.7, 0.7083, 0.6, 0.75, 0.7, 0.75, 0.8, 0.7083, 0.8, 0.7083, 0.7, 0.75, 0.8, 0.75, 0.9, 0.7083, 0.9, 0.7083, 0.8, 0.962, 0.25, 0.9548, 0.3049, 0.9774, 0.3109, 0.9854, 0.25, 0.7917, 0.6, 0.7917, 0.7, 0.75, 0.7, 0.75, 0.6, 0.7917, 0.7, 0.7917, 0.8, 0.75, 0.8, 0.75, 0.7, 0.7917, 0.8, 0.7917, 0.9, 0.75, 0.9, 0.75, 0.8, 0.8333, 0.9, 0.8333, 0.9851, 0.8248, 0.9985, 0.7917, 0.9985, 0.7917, 0.9, 0.8333, 0.6, 0.8333, 0.7, 0.7917, 0.7, 0.7917, 0.6, 0.8333, 0.7, 0.8333, 0.8, 0.7917, 0.8, 0.7917, 0.7, 0.8333, 0.8, 0.8333, 0.9, 0.7917, 0.9, 0.7917, 0.8, 0.7917, 0.5015, 0.7917, 0.6, 0.75, 0.6, 0.75, 0.5015, 0.875, 0.6, 0.875, 0.7, 0.8333, 0.7, 0.8333, 0.6, 0.875, 0.7, 0.875, 0.8, 0.8333, 0.8, 0.8333, 0.7, 0.875, 0.8, 0.875, 0.9, 0.8333, 0.9, 0.8333, 0.8, 0.9031, 0.5015, 0.9167, 0.5228, 0.9167, 0.6, 0.875, 0.6, 0.875, 0.5015, 0.9167, 0.6, 0.9167, 0.7, 0.875, 0.7, 0.875, 0.6, 0.9167, 0.7, 0.9167, 0.8, 0.875, 0.8, 0.875, 0.7, 0.9167, 0.8, 0.9167, 0.9, 0.875, 0.9, 0.875, 0.8, 0.9336, 0.356, 0.8999, 0.3999, 0.9164, 0.4164, 0.9412, 0.3842, 0.9358, 0.3573, 0.9583, 0.6, 0.9583, 0.7, 0.9167, 0.7, 0.9167, 0.6, 0.9583, 0.7, 0.9583, 0.8, 0.9167, 0.8, 0.9167, 0.7, 0.9583, 0.8, 0.9583, 0.9, 0.9167, 0.9, 0.9167, 0.8, 0.75, 0.462, 0.6966, 0.4493, 0.7222, 0.4817, 0.75, 0.4854, 1.0, 0.6, 1.0, 0.7, 0.9583, 0.7, 0.9583, 0.6, 1.0, 0.7, 1.0, 0.8, 0.9583, 0.8, 0.9583, 0.7, 1.0, 0.8, 1.0, 0.9, 0.9583, 0.9, 0.9583, 0.8, 1.0, 0.5015, 1.0, 0.6, 0.9583, 0.6, 0.9583, 0.5015, 0.3049, 0.4548, 0.3531, 0.4285, 0.3384, 0.466, 0.3109, 0.4774, 0.856, 0.4336, 0.8049, 0.4548, 0.8109, 0.4774, 0.8461, 0.4628, 0.856, 0.4336, 0.3999, 0.3999, 0.4336, 0.356, 0.4402, 0.3598, 0.4442, 0.3802, 0.4164, 0.4164, 0.8999, 0.3999, 0.856, 0.4336, 0.856, 0.4336, 0.8862, 0.4396, 0.9164, 0.4164, 0.4548, 0.3049, 0.4562, 0.25, 0.4812, 0.2818, 0.4774, 0.3109, 0.9548, 0.3049, 0.9336, 0.356, 0.9358, 0.3573, 0.9618, 0.3484, 0.9774, 0.3109, 0.6667, 0.5015, 0.6667, 0.6, 0.625, 0.6, 0.625, 0.5128, 0.6322, 0.5015, 0.9491, 0.1966, 0.962, 0.25, 0.9854, 0.25, 0.9815, 0.2206, 0.4562, 0.25, 0.4548, 0.1951, 0.4774, 0.1891, 0.4812, 0.2182, 0.9336, 0.144, 0.9491, 0.1966, 0.9652, 0.1598, 0.9538, 0.1323, 0.5417, 0.5015, 0.5417, 0.6, 0.5, 0.6, 0.5, 0.53, 0.5182, 0.5015, 0.856, 0.06639, 0.8999, 0.1001, 0.9067, 0.09327, 0.9055, 0.07521, 0.8677, 0.04616, 0.3961, 0.1039, 0.356, 0.06639, 0.3677, 0.04616, 0.3859, 0.06017, 0.75, 0.044, 0.8049, 0.04521, 0.8109, 0.02265, 0.78, 0.01857, 0.5417, 0.9, 0.5417, 0.9985, 0.5, 0.9985, 0.5, 0.9, 0.144, 0.06639, 0.1001, 0.1001, 0.09418, 0.09418, 0.09548, 0.07443, 0.1323, 0.04616, 0.6951, 0.04521, 0.75, 0.04398, 0.72, 0.01857, 0.6891, 0.02265, 0.06639, 0.144, 0.05023, 0.1965, 0.03901, 0.1496, 0.04616, 0.1323, 0.6001, 0.1001, 0.6466, 0.07095, 0.5996, 0.07124, 0.5836, 0.08357, 0.2083, 0.5015, 0.2083, 0.6, 0.1667, 0.6, 0.1667, 0.5184, 0.1775, 0.5015, 0.5452, 0.1951, 0.5664, 0.144, 0.5591, 0.1398, 0.5405, 0.1461, 0.5226, 0.1891, 0.05025, 0.1965, 0.03798, 0.25, 0.01463, 0.25, 0.01707, 0.2315, 0.5452, 0.3049, 0.5439, 0.25, 0.5187, 0.2807, 0.5226, 0.3109, 0.1001, 0.3999, 0.1469, 0.4286, 0.107, 0.4344, 0.08357, 0.4164, 0.6001, 0.3999, 0.5664, 0.356, 0.5628, 0.3581, 0.5578, 0.3829, 0.5836, 0.4164, 0.1951, 0.4548, 0.25, 0.462, 0.25, 0.47, 0.2347, 0.4834, 0.1891, 0.4774, 0.6966, 0.4493, 0.644, 0.4336, 0.6323, 0.4538, 0.6582, 0.4646, 0.7872, 0.3888, 0.75, 0.3937, 0.75, 0.462, 0.8049, 0.4548, 0.25, 0.3758, 0.2826, 0.3715, 0.3049, 0.4548, 0.25, 0.462, 0.8218, 0.3744, 0.7872, 0.3888, 0.8049, 0.4548, 0.856, 0.4336, 0.3129, 0.3589, 0.3389, 0.3389, 0.3999, 0.3999, 0.3531, 0.4285, 0.8516, 0.3516, 0.8218, 0.3744, 0.856, 0.4336, 0.8999, 0.3999, 0.3883, 0.4637, 0.4187, 0.4643, 0.9167, 0.9684, 0.9359, 0.9985, 0.8744, 0.3218, 0.8516, 0.3516, 0.8999, 0.3999, 0.9336, 0.356, 0.3389, 0.3389, 0.3589, 0.3129, 0.4336, 0.356, 0.3999, 0.3999, 0.8888, 0.2872, 0.8744, 0.3218, 0.9336, 0.356, 0.9548, 0.3049, 0.3589, 0.3129, 0.3715, 0.2826, 0.4548, 0.3049, 0.4336, 0.356, 0.8937, 0.25, 0.8888, 0.2872, 0.9548, 0.3049, 0.962, 0.25, 0.4789, 0.2876, 0.4983, 0.2545, 0.75, 0.968, 0.7695, 0.9985, 0.8734, 0.1428, 0.6322, 0.5015, 0.625, 0.5128, 0.8767, 0.1242, 0.3715, 0.2826, 0.3758, 0.25, 0.4562, 0.25, 0.4548, 0.3049, 0.8888, 0.2128, 0.8937, 0.25, 0.962, 0.25, 0.9491, 0.1966, 0.3715, 0.2174, 0.3589, 0.1871, 0.4336, 0.144, 0.4548, 0.1951, 0.8516, 0.1484, 0.8744, 0.1782, 0.9336, 0.144, 0.8999, 0.1001, 0.3389, 0.1611, 0.3129, 0.1411, 0.356, 0.06639, 0.3961, 0.1039, 0.8218, 0.1256, 0.8516, 0.1484, 0.8999, 0.1001, 0.856, 0.06639, 0.4085, 0.1312, 0.3991, 0.09224, 0.625, 0.961, 0.6489, 0.9985, 0.7872, 0.1112, 0.8218, 0.1256, 0.856, 0.06639, 0.8049, 0.04521, 0.3129, 0.1411, 0.2826, 0.1285, 0.3049, 0.04521, 0.356, 0.06639, 0.6364, 0.08028, 0.4425, 0.5015, 0.4167, 0.5419, 0.5916, 0.08356, 0.2826, 0.1285, 0.25, 0.1242, 0.25, 0.03798, 0.3049, 0.04521, 0.75, 0.1063, 0.7872, 0.1112, 0.8049, 0.04521, 0.75, 0.04399, 0.2174, 0.1285, 0.1871, 0.1411, 0.144, 0.06639, 0.1966, 0.05077, 0.6484, 0.1484, 0.6782, 0.1256, 0.6466, 0.07096, 0.6001, 0.1001, 0.2074, 0.09092, 0.1721, 0.07251, 0.4583, 0.967, 0.4785, 0.9985, 0.5259, 0.1823, 0.3413, 0.5015, 0.3333, 0.514, 0.5153, 0.182, 0.1871, 0.1411, 0.1611, 0.1611, 0.1001, 0.1001, 0.144, 0.06639, 0.6256, 0.1782, 0.6484, 0.1484, 0.6001, 0.1001, 0.5664, 0.144, 0.1611, 0.1611, 0.1411, 0.1871, 0.06639, 0.144, 0.1001, 0.1001, 0.6112, 0.2128, 0.6256, 0.1782, 0.5664, 0.144, 0.5452, 0.1951, 0.05231, 0.2192, 0.02228, 0.2543, 0.2917, 0.9564, 0.3186, 0.9985, 0.6112, 0.2872, 0.6063, 0.25, 0.5439, 0.25, 0.5452, 0.3049, 0.1411, 0.1871, 0.1285, 0.2174, 0.05025, 0.1965, 0.06639, 0.144, 0.5208, 0.3765, 0.1775, 0.5015, 0.1667, 0.5184, 0.5217, 0.3949, 0.1242, 0.25, 0.1285, 0.2826, 0.04521, 0.3049, 0.03798, 0.25, 0.6256, 0.3218, 0.6112, 0.2872, 0.5452, 0.3049, 0.5664, 0.356, 0.1285, 0.2826, 0.1411, 0.3129, 0.06639, 0.356, 0.04521, 0.3049, 0.6484, 0.3516, 0.6256, 0.3218, 0.5664, 0.356, 0.6001, 0.3999, 0.1411, 0.3129, 0.1611, 0.3389, 0.1001, 0.3999, 0.06639, 0.356, 0.6782, 0.3744, 0.6484, 0.3516, 0.6001, 0.3999, 0.644, 0.4336, 0.1871, 0.3589, 0.2174, 0.3715, 0.1951, 0.4548, 0.1469, 0.4285, 0.75, 0.3937, 0.7128, 0.3888, 0.6966, 0.4493, 0.75, 0.462, 0.3114, 0.5391, 0.8892, 0.9985, -1.863e-07, 0.9855, 0.212, 0.5391, 0.5217, 0.2656, 0.2687, 0.5015, 0.25, 0.5308, 0.5011, 0.2914, 0.2174, 0.3715, 0.25, 0.3758, 0.25, 0.462, 0.1951, 0.4548, 0.76, 0.2875, 0.75, 0.2888, 0.75, 0.3758, 0.7826, 0.3715, 0.25, 0.2888, 0.26, 0.2875, 0.2826, 0.3715, 0.25, 0.3758, 0.7694, 0.2836, 0.76, 0.2875, 0.7826, 0.3715, 0.8129, 0.3589, 0.26, 0.2875, 0.2694, 0.2836, 0.3129, 0.3589, 0.2826, 0.3715, 0.7774, 0.2774, 0.7694, 0.2836, 0.8129, 0.3589, 0.8389, 0.3389, 0.2694, 0.2836, 0.2774, 0.2774, 0.3389, 0.3389, 0.3129, 0.3589, 0.7836, 0.2694, 0.7774, 0.2774, 0.8389, 0.3389, 0.8589, 0.3129, 0.2774, 0.2774, 0.2836, 0.2694, 0.3589, 0.3129, 0.3389, 0.3389, 0.7875, 0.26, 0.7836, 0.2694, 0.8589, 0.3129, 0.8715, 0.2826, 0.2836, 0.2694, 0.2875, 0.26, 0.3715, 0.2826, 0.3589, 0.3129, 0.7888, 0.25, 0.7875, 0.26, 0.8715, 0.2826, 0.8758, 0.25, 0.2875, 0.26, 0.2888, 0.25, 0.3758, 0.25, 0.3715, 0.2826, 0.7875, 0.24, 0.7888, 0.25, 0.8758, 0.25, 0.8715, 0.2174, 0.2888, 0.25, 0.2875, 0.24, 0.3715, 0.2174, 0.3758, 0.25, 0.7836, 0.2306, 0.7875, 0.24, 0.8715, 0.2174, 0.8589, 0.1871, 0.2875, 0.24, 0.2836, 0.2306, 0.3589, 0.1871, 0.3715, 0.2174, 0.7774, 0.2226, 0.7836, 0.2306, 0.8589, 0.1871, 0.8389, 0.1611, 0.2836, 0.2306, 0.2774, 0.2226, 0.3389, 0.1611, 0.3589, 0.1871, 0.7694, 0.2164, 0.7774, 0.2226, 0.8389, 0.1611, 0.8129, 0.1411, 0.2774, 0.2226, 0.2694, 0.2164, 0.3129, 0.1411, 0.3389, 0.1611, 0.76, 0.2125, 0.7694, 0.2164, 0.8129, 0.1411, 0.7826, 0.1285, 0.2694, 0.2164, 0.26, 0.2125, 0.2826, 0.1285, 0.3129, 0.1411, 0.75, 0.2112, 0.76, 0.2125, 0.7826, 0.1285, 0.75, 0.1242, 0.26, 0.2125, 0.25, 0.2112, 0.25, 0.1242, 0.2826, 0.1285, 0.74, 0.2125, 0.75, 0.2112, 0.75, 0.1242, 0.7174, 0.1285, 0.25, 0.2112, 0.24, 0.2125, 0.2174, 0.1285, 0.25, 0.1242, 0.7306, 0.2164, 0.74, 0.2125, 0.7174, 0.1285, 0.6871, 0.1411, 0.24, 0.2125, 0.2306, 0.2164, 0.1871, 0.1411, 0.2174, 0.1285, 0.7226, 0.2226, 0.7306, 0.2164, 0.6871, 0.1411, 0.6611, 0.1611, 0.2306, 0.2164, 0.2226, 0.2226, 0.1611, 0.1611, 0.1871, 0.1411, 0.7164, 0.2306, 0.7226, 0.2226, 0.6611, 0.1611, 0.6411, 0.1871, 0.2226, 0.2226, 0.2164, 0.2306, 0.1411, 0.1871, 0.1611, 0.1611, 0.7125, 0.24, 0.7164, 0.2306, 0.6411, 0.1871, 0.6285, 0.2174, 0.2164, 0.2306, 0.2125, 0.24, 0.1285, 0.2174, 0.1411, 0.1871, 0.7112, 0.25, 0.7125, 0.24, 0.6285, 0.2174, 0.6242, 0.25, 0.2125, 0.24, 0.2112, 0.25, 0.1242, 0.25, 0.1285, 0.2174, 0.7125, 0.26, 0.7112, 0.25, 0.6242, 0.25, 0.6285, 0.2826, 0.2112, 0.25, 0.2125, 0.26, 0.1285, 0.2826, 0.1242, 0.25, 0.7164, 0.2694, 0.7125, 0.26, 0.6285, 0.2826, 0.6411, 0.3129, 0.2125, 0.26, 0.2164, 0.2694, 0.1411, 0.3129, 0.1285, 0.2826, 0.7226, 0.2774, 0.7164, 0.2694, 0.6411, 0.3129, 0.6611, 0.3389, 0.2164, 0.2694, 0.2226, 0.2774, 0.1611, 0.3389, 0.1411, 0.3129, 0.7306, 0.2836, 0.7226, 0.2774, 0.6611, 0.3389, 0.6871, 0.3589, 0.2226, 0.2774, 0.2306, 0.2836, 0.1871, 0.3589, 0.1611, 0.3389, 0.74, 0.2875, 0.7306, 0.2836, 0.6871, 0.3589, 0.7174, 0.3715, 0.2306, 0.2836, 0.24, 0.2875, 0.2174, 0.3715, 0.1871, 0.3589, 0.75, 0.2888, 0.74, 0.2875, 0.7174, 0.3715, 0.75, 0.3758, 0.24, 0.2875, 0.25, 0.2888, 0.25, 0.3758, 0.2174, 0.3715, 0.3589, 0.1871, 0.3389, 0.1611, 0.3961, 0.1039, 0.4336, 0.144, 0.9583, 0.9, 0.9583, 0.9985, 0.9359, 0.9985, 0.9167, 0.9684, 0.9167, 0.9, 0.1285, 0.2174, 0.1242, 0.25, 0.03798, 0.25, 0.05025, 0.1965, 0.7917, 0.9, 0.7917, 0.9985, 0.7695, 0.9985, 0.75, 0.968, 0.75, 0.9, 0.25, 0.1242, 0.2174, 0.1285, 0.1966, 0.05077, 0.25, 0.03798, 0.6178, 0.5015, 0.625, 0.5128, 0.625, 0.6, 0.5833, 0.6, 0.5833, 0.5015, 0.3758, 0.25, 0.3715, 0.2174, 0.4548, 0.1951, 0.4562, 0.25, 0.4583, 0.5015, 0.4583, 0.6, 0.4167, 0.6, 0.4167, 0.5419, 0.4425, 0.5015, 0.1422, 0.4644, 0.1547, 0.4928, 0.08333, 0.9682, 0.1027, 0.9985, 0.3333, 0.9, 0.3333, 0.9985, 0.3186, 0.9985, 0.2917, 0.9564, 0.2917, 0.9, 0.1611, 0.3389, 0.1871, 0.3589, 0.1469, 0.4285, 0.1001, 0.3999, 0.125, 0.9, 0.125, 0.9985, 0.1027, 0.9985, 0.08333, 0.9682, 0.08333, 0.9, 0.4928, 0.4357, 0.5002, 0.4194, 0.8333, 0.9851, 0.8419, 0.9985, 0.875, 0.5015, 0.875, 0.6, 0.8333, 0.6, 0.8333, 0.5202, 0.8453, 0.5015, 0.1239, 0.2009, 0.1041, 0.1856, 0.375, 0.9859, 0.3831, 0.9985, 0.3531, 0.4285, 0.3999, 0.3999, 0.4164, 0.4164, 0.3928, 0.4346, 0.06806, 0.4306, 0.06216, 0.4368, 0.1667, 0.9835, 0.1762, 0.9985, 0.1966, 0.05077, 0.144, 0.06639, 0.1323, 0.04616, 0.1586, 0.03528, 0.6656, 0.4585, 0.0621, 0.5015, 0.04167, 0.5335, 0.6895, 0.4881, 0.1558, 0.5015, 0.1667, 0.5184, 0.1667, 0.6, 0.125, 0.6, 0.125, 0.5015, 0.7128, 0.3888, 0.6782, 0.3744, 0.644, 0.4336, 0.6966, 0.4493, 0.08333, 0.9, 0.08333, 0.9682, 0.06395, 0.9985, 0.04167, 0.9985, 0.04167, 0.9, 0.8662, 0.4443, 0.9303, 0.5015, 0.9167, 0.5228, 0.8893, 0.4496, 0.3254, 0.5015, 0.3333, 0.514, 0.3333, 0.6, 0.2917, 0.6, 0.2917, 0.5015, 0.6063, 0.25, 0.6112, 0.2128, 0.5452, 0.1951, 0.5439, 0.25, 0.2083, 0.9, 0.2083, 0.9985, 0.1762, 0.9985, 0.1667, 0.9835, 0.1667, 0.9, 1.0, 0.9, 1.0, 0.9855, 0.9917, 0.9985, 0.9583, 0.9985, 0.9583, 0.9, 0.6782, 0.1256, 0.7128, 0.1112, 0.6951, 0.04521, 0.6466, 0.07096, 0.9167, 0.9, 0.9167, 0.9684, 0.8975, 0.9985, 0.875, 0.9985, 0.875, 0.9, 0.7128, 0.1112, 0.75, 0.1063, 0.75, 0.04399, 0.6951, 0.04521, 0.4548, 0.1951, 0.4336, 0.144, 0.4538, 0.1323, 0.4774, 0.1891, 0.735, 0.06417, 0.5182, 0.5015, 0.5, 0.53, 0.7104, 0.03941, 0.6667, 0.9, 0.6667, 0.9985, 0.6489, 0.9985, 0.625, 0.961, 0.625, 0.9, 0.8744, 0.1782, 0.8888, 0.2128, 0.9491, 0.1966, 0.9336, 0.144, 0.3049, 0.04521, 0.25, 0.03798, 0.25, 0.01463, 0.3109, 0.02265, 0.9433, 0.2101, 0.7276, 0.5015, 0.7083, 0.5317, 0.9579, 0.1773, 0.4583, 0.9, 0.4583, 0.967, 0.4382, 0.9985, 0.4167, 0.9985, 0.4167, 0.9, 0.9342, 0.3724, 0.8453, 0.5015, 0.8333, 0.5202, 0.9555, 0.3645, 0.375, 0.9, 0.375, 0.9859, 0.3669, 0.9985, 0.3333, 0.9985, 0.3333, 0.9, 0.75, 0.3758, 0.7174, 0.3715, 0.7128, 0.3888, 0.75, 0.3937, 0.7174, 0.3715, 0.6871, 0.3589, 0.6782, 0.3744, 0.7128, 0.3888, 0.6871, 0.3589, 0.6611, 0.3389, 0.6484, 0.3516, 0.6782, 0.3744, 0.6611, 0.3389, 0.6411, 0.3129, 0.6256, 0.3218, 0.6484, 0.3516, 0.6411, 0.3129, 0.6285, 0.2826, 0.6112, 0.2872, 0.6256, 0.3218, 0.6285, 0.2826, 0.6242, 0.25, 0.6063, 0.25, 0.6112, 0.2872, 0.6242, 0.25, 0.6285, 0.2174, 0.6112, 0.2128, 0.6063, 0.25, 0.6285, 0.2174, 0.6411, 0.1871, 0.6256, 0.1782, 0.6112, 0.2128, 0.6411, 0.1871, 0.6611, 0.1611, 0.6484, 0.1484, 0.6256, 0.1782, 0.6611, 0.1611, 0.6871, 0.1411, 0.6782, 0.1256, 0.6484, 0.1484, 0.6871, 0.1411, 0.7174, 0.1285, 0.7128, 0.1112, 0.6782, 0.1256, 0.7174, 0.1285, 0.75, 0.1242, 0.75, 0.1063, 0.7128, 0.1112, 0.75, 0.1242, 0.7826, 0.1285, 0.7872, 0.1112, 0.75, 0.1063, 0.7826, 0.1285, 0.8129, 0.1411, 0.8218, 0.1256, 0.7872, 0.1112, 0.8129, 0.1411, 0.8389, 0.1611, 0.8516, 0.1484, 0.8218, 0.1256, 0.8389, 0.1611, 0.8589, 0.1871, 0.8744, 0.1782, 0.8516, 0.1484, 0.8589, 0.1871, 0.8715, 0.2174, 0.8888, 0.2128, 0.8744, 0.1782, 0.8715, 0.2174, 0.8758, 0.25, 0.8937, 0.25, 0.8888, 0.2128, 0.8758, 0.25, 0.8715, 0.2826, 0.8888, 0.2872, 0.8937, 0.25, 0.8715, 0.2826, 0.8589, 0.3129, 0.8744, 0.3218, 0.8888, 0.2872, 0.8589, 0.3129, 0.8389, 0.3389, 0.8516, 0.3516, 0.8744, 0.3218, 0.8389, 0.3389, 0.8129, 0.3589, 0.8218, 0.3744, 0.8516, 0.3516, 0.8129, 0.3589, 0.7826, 0.3715, 0.7872, 0.3888, 0.8218, 0.3744, 0.7826, 0.3715, 0.75, 0.3758, 0.75, 0.3937, 0.7872, 0.3888, 0.75, 0.49, 0.8121, 0.4818, 0.8109, 0.4774, 0.75, 0.4854, 0.9818, 0.3121, 0.99, 0.25, 0.9854, 0.25, 0.9774, 0.3109, 0.6667, 0.9985, 0.7083, 0.9985, 0.7079, 1.0, 0.6671, 1.0, 0.87, 0.04215, 0.8121, 0.01818, 0.8109, 0.02265, 0.8677, 0.04616, 0.5417, 0.9985, 0.5833, 0.9985, 0.5829, 1.0, 0.5421, 1.0, 0.5, 0.9985, 0.5417, 0.9985, 0.5413, 1.0, 0.5004, 1.0, 0.2083, 0.9985, 0.25, 0.9985, 0.2496, 1.0, 0.2087, 1.0, 0.5803, 0.4197, 0.63, 0.4578, 0.6323, 0.4538, 0.5836, 0.4164, 0.9359, 0.9985, 0.9583, 0.9985, 0.9579, 1.0, 0.9381, 1.0, 0.8952, 1.0, 0.8754, 1.0, 0.875, 0.9985, 0.8975, 0.9985, 0.4812, 0.2818, 0.4562, 0.25, 0.4643, 0.2529, 0.4854, 0.2797, 0.4562, 0.25, 0.4812, 0.2182, 0.4983, 0.2545, 0.4789, 0.2876, 0.7695, 0.9985, 0.7917, 0.9985, 0.7913, 1.0, 0.7717, 1.0, 0.7283, 1.0, 0.7087, 1.0, 0.7083, 0.9985, 0.7305, 0.9985, 0.6489, 0.9985, 0.6667, 0.9985, 0.6663, 1.0, 0.651, 1.0, 0.599, 1.0, 0.5837, 1.0, 0.5833, 0.9985, 0.6011, 0.9985, 0.4785, 0.9985, 0.5, 0.9985, 0.4996, 1.0, 0.4807, 1.0, 0.436, 1.0, 0.4171, 1.0, 0.4167, 0.9985, 0.4382, 0.9985, 0.03901, 0.1496, 0.05023, 0.1965, 0.04461, 0.1927, 0.03447, 0.1503, 0.05025, 0.1965, 0.01707, 0.2315, 0.02228, 0.2543, 0.05231, 0.2192, 0.3186, 0.9985, 0.3333, 0.9985, 0.3329, 1.0, 0.3205, 1.0, 0.2628, 1.0, 0.2504, 1.0, 0.25, 0.9985, 0.2648, 0.9985, 0.107, 0.4344, 0.1469, 0.4286, 0.1404, 0.4342, 0.1067, 0.4391, 0.1469, 0.4285, 0.1618, 0.466, 0.1547, 0.4928, 0.1422, 0.4644, 0.1027, 0.9985, 0.125, 0.9985, 0.1246, 1.0, 0.105, 1.0, 0.06171, 1.0, 0.04207, 1.0, 0.04167, 0.9985, 0.06395, 0.9985, 0.25, 0.47, 0.2653, 0.4834, 0.2631, 0.4876, 0.2531, 0.4788, 0.2347, 0.4834, 0.25, 0.47, 0.3114, 0.5391, 0.212, 0.5391, 0.9583, 0.9985, 0.9917, 0.9985, 0.9893, 1.0, 0.9587, 1.0, 0.04126, 1.0, 0.01065, 1.0, 0.008319, 0.9985, 0.04167, 0.9985, 0.4442, 0.3802, 0.4402, 0.3598, 0.4462, 0.3668, 0.4489, 0.3804, 0.4402, 0.3598, 0.4599, 0.3531, 0.5002, 0.4194, 0.4928, 0.4357, 0.8419, 0.9985, 0.875, 0.9985, 0.8746, 1.0, 0.8442, 1.0, 0.8224, 1.0, 0.7921, 1.0, 0.7917, 0.9985, 0.8248, 0.9985, 0.09548, 0.07443, 0.09418, 0.09418, 0.09014, 0.08579, 0.09097, 0.07299, 0.09418, 0.09418, 0.07443, 0.09548, 0.1041, 0.1856, 0.1239, 0.2009, 0.3831, 0.9985, 0.4167, 0.9985, 0.4163, 1.0, 0.3854, 1.0, 0.3646, 1.0, 0.3337, 1.0, 0.3333, 0.9985, 0.3669, 0.9985, 0.03954, 0.3517, 0.06114, 0.359, 0.052, 0.3608, 0.03699, 0.3557, 0.06114, 0.359, 0.05669, 0.3814, 0.06216, 0.4368, 0.06806, 0.4306, 0.1762, 0.9985, 0.2083, 0.9985, 0.2079, 1.0, 0.1786, 1.0, 0.1548, 1.0, 0.1254, 1.0, 0.125, 0.9985, 0.1571, 0.9985, 0.6966, 0.4493, 0.6582, 0.4646, 0.6591, 0.4691, 0.6919, 0.4561, 0.7222, 0.4817, 0.6966, 0.4493, 0.6656, 0.4585, 0.6895, 0.4881, 0.63, 0.4578, 0.6582, 0.4695, 0.6582, 0.4646, 0.6323, 0.4538, 0.75, 0.4854, 0.7222, 0.4817, 0.7198, 0.486, 0.75, 0.49, 0.3384, 0.466, 0.3531, 0.4285, 0.3547, 0.4371, 0.3424, 0.4685, 0.3531, 0.4285, 0.3928, 0.4346, 0.4187, 0.4643, 0.3883, 0.4637, 0.4398, 0.1141, 0.3961, 0.1039, 0.4027, 0.1007, 0.4414, 0.1097, 0.3961, 0.1039, 0.3859, 0.06017, 0.3991, 0.09224, 0.4085, 0.1312, 0.2218, 0.01834, 0.1966, 0.05075, 0.1973, 0.04242, 0.2187, 0.01484, 0.1966, 0.05077, 0.1586, 0.03528, 0.1721, 0.07251, 0.2074, 0.09092, 0.5439, 0.25, 0.5187, 0.2193, 0.5145, 0.2215, 0.5355, 0.247, 0.5187, 0.2807, 0.5439, 0.25, 0.5217, 0.2656, 0.5011, 0.2914, 0.5182, 0.1879, 0.5139, 0.2207, 0.5187, 0.2193, 0.5226, 0.1891, 0.5226, 0.3109, 0.5187, 0.2807, 0.5139, 0.2793, 0.5182, 0.3121, 0.5628, 0.3581, 0.5388, 0.35, 0.5363, 0.3539, 0.5536, 0.3598, 0.5578, 0.3829, 0.5628, 0.3581, 0.5208, 0.3765, 0.5217, 0.3949, 0.5182, 0.3121, 0.5354, 0.3536, 0.5388, 0.35, 0.5226, 0.3109, 0.5836, 0.4164, 0.5578, 0.3829, 0.5529, 0.384, 0.5803, 0.4197, 0.856, 0.4336, 0.8461, 0.4628, 0.8501, 0.4653, 0.8578, 0.4428, 0.8862, 0.4396, 0.856, 0.4336, 0.8662, 0.4443, 0.8893, 0.4496, 0.8121, 0.4818, 0.8498, 0.4662, 0.8461, 0.4628, 0.8109, 0.4774, 0.9164, 0.4164, 0.8862, 0.4396, 0.8874, 0.4445, 0.9197, 0.4197, 0.9358, 0.3573, 0.9412, 0.3842, 0.9459, 0.3844, 0.9419, 0.3643, 0.9618, 0.3484, 0.9358, 0.3573, 0.9342, 0.3724, 0.9555, 0.3645, 0.9197, 0.4197, 0.9461, 0.3854, 0.9412, 0.3842, 0.9164, 0.4164, 0.9774, 0.3109, 0.9618, 0.3484, 0.9653, 0.3521, 0.9818, 0.3121, 0.9491, 0.1966, 0.9815, 0.2206, 0.985, 0.2174, 0.9578, 0.1973, 0.9652, 0.1598, 0.9491, 0.1966, 0.9433, 0.2101, 0.9579, 0.1773, 0.99, 0.25, 0.9858, 0.218, 0.9815, 0.2206, 0.9854, 0.25, 0.9538, 0.1323, 0.9652, 0.1598, 0.9702, 0.1598, 0.9578, 0.13, 0.9067, 0.09327, 0.9248, 0.09446, 0.9262, 0.08995, 0.9151, 0.08923, 0.9055, 0.07521, 0.9067, 0.09327, 0.8734, 0.1428, 0.8767, 0.1242, 0.9578, 0.13, 0.9272, 0.09002, 0.9248, 0.09446, 0.9538, 0.1323, 0.8677, 0.04616, 0.9055, 0.07521, 0.91, 0.07284, 0.87, 0.04215, 0.75, 0.044, 0.78, 0.01857, 0.7778, 0.01438, 0.753, 0.03543, 0.72, 0.01857, 0.75, 0.04398, 0.735, 0.06417, 0.7104, 0.03941, 0.8121, 0.01818, 0.7786, 0.01376, 0.78, 0.01857, 0.8109, 0.02265, 0.6891, 0.02265, 0.72, 0.01857, 0.7214, 0.01376, 0.6879, 0.01818, 0.6466, 0.07096, 0.6704, 0.0304, 0.6666, 0.02773, 0.6453, 0.06412, 0.5996, 0.07124, 0.6466, 0.07095, 0.6364, 0.08028, 0.5916, 0.08356, 0.6879, 0.01818, 0.6672, 0.02675, 0.6704, 0.0304, 0.6891, 0.02265, 0.5836, 0.08357, 0.5996, 0.07124, 0.5981, 0.06667, 0.5803, 0.08029, 0.5591, 0.1398, 0.5552, 0.1205, 0.5505, 0.1203, 0.553, 0.1327, 0.5405, 0.1461, 0.5591, 0.1398, 0.5259, 0.1823, 0.5153, 0.182, 0.5803, 0.08029, 0.5503, 0.1194, 0.5552, 0.1205, 0.5836, 0.08357, 0.5226, 0.1891, 0.5405, 0.1461, 0.537, 0.1424, 0.5182, 0.1879, 0.8049, 0.4548, 0.75, 0.462, 0.75, 0.4854, 0.8109, 0.4774])
me_cylinder_002.materials.append(mat_log)
me_cylinder_002.materials.append(mat_cuts)
me_cylinder_002.materials.append(mat_inside)
me_cylinder_002.update()
me_cube_001 = bpy.data.meshes.new('Cube.001')
me_cube_001.from_pydata([(-0.5316, -1.761, -0.5247), (-0.5316, -1.761, 0.5247), (-0.5316, 1.761, -0.5247), (-0.5316, 1.761, 0.5247), (0.5316, -1.761, -0.5247), (0.5316, -1.761, 0.5247), (0.5316, 1.761, -0.5247), (0.5316, 1.761, 0.5247)], [], [(0, 1, 3, 2), (2, 3, 7, 6), (6, 7, 5, 4), (4, 5, 1, 0), (2, 6, 4, 0), (7, 3, 1, 5)])
_uv = me_cube_001.uv_layers.new(name='UVMap')
_uv.uv.foreach_set('vector', [0.375, 0.0, 0.625, 0.0, 0.625, 0.25, 0.375, 0.25, 0.375, 0.25, 0.625, 0.25, 0.625, 0.5, 0.375, 0.5, 0.375, 0.5, 0.625, 0.5, 0.625, 0.75, 0.375, 0.75, 0.375, 0.75, 0.625, 0.75, 0.625, 1.0, 0.375, 1.0, 0.125, 0.5, 0.375, 0.5, 0.375, 0.75, 0.125, 0.75, 0.625, 0.5, 0.875, 0.5, 0.875, 0.75, 0.625, 0.75])
me_cube_001.update()

# ---- objects
ob_log = bpy.data.objects.new('Log', me_cylinder_002)
ob_col_colonly = bpy.data.objects.new('Col-colonly', me_cube_001)

# ---- transforms, parenting, visibility, modifiers, constraints
ob_log.location = (0.0, 0.0, 0.0)
ob_col_colonly.location = (0.0, -0.09875, 0.0)
ob_col_colonly.scale = (1.0, 0.9537, 1.0)
ob_col_colonly.display_type = 'WIRE'

# ---- collection membership
scene.collection.objects.link(ob_log)
scene.collection.objects.link(ob_col_colonly)

# ---- scene / render settings (as saved in the file)
scene.frame_start = 1; scene.frame_end = 250; scene.frame_set(1)
scene.render.engine = 'BLENDER_EEVEE_NEXT'
scene.cycles.sampling_pattern = 'TABULATED_SOBOL'
scene.cycles.use_light_tree = False
scene.view_settings.view_transform = 'Filmic'
bpy.context.view_layer.update()

# ---- added for rendering (the .blend has no active camera and no usable light): camera, sun
cam_auto = bpy.data.cameras.new('AutoCamera')
cam_auto.lens = 50.0
cam_auto.sensor_width = 36.0
cam_auto.clip_end = 1000.0
ob_auto_camera = bpy.data.objects.new('AutoCamera', cam_auto)
scene.collection.objects.link(ob_auto_camera)
ob_auto_camera.location = (3.40551, -4.18452, 2.71973)
ob_auto_camera.rotation_euler = (1.09748, -7.21219e-08, 0.694738)
scene.camera = ob_auto_camera
light_auto_sun = bpy.data.lights.new('AutoSun', 'SUN')
light_auto_sun.energy = 3.0
light_auto_sun.angle = 0.0523599
ob_auto_sun = bpy.data.objects.new('AutoSun', light_auto_sun)
scene.collection.objects.link(ob_auto_sun)
ob_auto_sun.rotation_euler = (0.872665, 0.174533, 0.523599)
bpy.context.view_layer.update()
